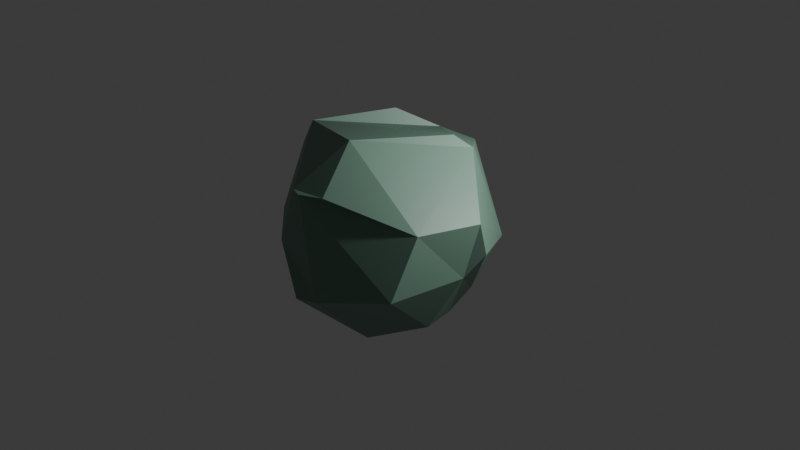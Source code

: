 # Source: lopoy_rocks13.blend  (saved by Blender 4.1.24; exported with 4.5.12 LTS)
import bpy
from mathutils import Matrix  # noqa: F401  (used for matrix-valued properties, if any)

bpy.ops.wm.read_factory_settings(use_empty=True)
scene = bpy.context.scene
scene.name = 'Scene'

# ---- collections
col_collection = bpy.data.collections.new('Collection'); scene.collection.children.link(col_collection)

# ---- materials (node trees are filled in below, after node groups)
mat_material_001 = bpy.data.materials.new('Material.001')
mat_material_001.use_transparent_shadow = False

# ---- material node trees
mat_material_001.use_nodes = True; mat_material_001.node_tree.nodes.clear()
_N = mat_material_001.node_tree.nodes; _L = mat_material_001.node_tree.links
n0 = _N.new('ShaderNodeBsdfPrincipled'); n0.name = 'Principled BSDF'; n0.location = (10, 300)
n0.inputs[0].default_value = (0.1578, 0.2799, 0.2156, 1.0)
n1 = _N.new('ShaderNodeOutputMaterial'); n1.name = 'Material Output'; n1.location = (300, 300)
_L.new(n0.outputs[0], n1.inputs[0])
n1.is_active_output = True

# ---- world
world_world = bpy.data.worlds.new('World'); scene.world = world_world
world_world.use_nodes = True; world_world.node_tree.nodes.clear()
_N = world_world.node_tree.nodes; _L = world_world.node_tree.links
n0 = _N.new('ShaderNodeOutputWorld'); n0.name = 'World Output'; n0.location = (300, 300)
n1 = _N.new('ShaderNodeBackground'); n1.name = 'Background'; n1.location = (10, 300)
n1.inputs[0].default_value = (0.05088, 0.05088, 0.05088, 1.0)
_L.new(n1.outputs[0], n0.inputs[0])
n0.is_active_output = True
world_world.color = (0.05088, 0.05088, 0.05088)
world_world.use_sun_shadow = False
world_world.sun_shadow_jitter_overblur = 0.0

# ---- lights
light_light = bpy.data.lights.new('Light', 'POINT')
light_light.transmission_factor = 0.0
light_light.energy = 1000.0
light_light.shadow_soft_size = 0.1
light_light.shadow_maximum_resolution = 0.006
light_light.use_absolute_resolution = True

# ---- meshes
me_icosphere = bpy.data.meshes.new('Icosphere')
me_icosphere.from_pydata([(0.3661, -0.3288, -1.705), (1.858, -0.1828, -0.9791), (-0.6365, -2.19, 0.01564), (-1.189, -0.2282, -0.9953), (-0.6561, 1.397, -0.07809), (0.9079, -1.613, 2.185), (-1.687, -0.3003, 1.406), (-0.6759, 1.682, 1.389), (0.2804, 2.17, 0.8611), (1.793, 0.2201, 1.785), (0.1851, -2.033, -1.752), (-0.01238, -2.33, -0.01028), (1.985, 0.3429, -1.058), (0.5642, -0.01975, -1.808), (-0.08324, -0.08186, -1.599), (-1.22, 1.32, 0.05633), (0.4447, 1.42, -0.6209), (2.024, 1.017, 1.093), (1.663, -0.418, 1.338), (-1.838, -0.1874, 1.042), (-1.177, -1.836, 0.7215), (-1.46, 1.188, 0.5821), (1.652, 1.352, 1.045), (1.45, -0.1069, 2.13), (0.5057, -1.571, 2.459), (0.7134, 0.7237, 2.826), (-0.4225, 0.2697, 2.765), (0.2864, 1.121, 2.619), (0.6461, 0.8931, 2.791), (-0.9775, -1.057, -0.8509), (-1.599, -1.596, 0.2305), (0.998, -1.358, 0.835), (-0.7285, -1.932, 1.526), (0.9031, -1.417, 1.573), (-0.3144, -2.037, 1.369)], [], [(0, 10, 14), (3, 19, 21), (6, 24, 26), (23, 9, 25), (17, 22, 8, 28, 25, 9), (21, 19, 6, 26, 27, 7), (20, 32, 24, 6), (18, 23, 5), (16, 4, 8, 22), (15, 3, 21), (19, 20, 6), (5, 33, 31, 18), (11, 1, 18, 31), (1, 12, 17, 9, 23, 18), (13, 16, 12), (0, 14, 15, 4, 16, 13), (14, 3, 15), (10, 11, 2), (11, 10, 1), (0, 13, 12, 1, 10), (4, 15, 21, 7), (7, 8, 4), (7, 27, 28, 8), (23, 25, 24, 5), (26, 24, 25), (25, 28, 27, 26), (3, 30, 19), (29, 2, 30), (29, 30, 3), (20, 30, 2), (10, 2, 29), (10, 29, 14), (14, 29, 3), (20, 19, 30), (11, 34, 32, 20, 2), (11, 31, 33, 34), (33, 5, 34), (24, 34, 5), (24, 32, 34), (22, 17, 12, 16)])
_uv = me_icosphere.uv_layers.new(name='UVMap')
_uv.uv.foreach_set('vector', [0.9091, 0.0, 0.9545, 0.07873, 0.8636, 0.07873, 0.8182, 0.1575, 0.8636, 0.2362, 0.7727, 0.2362, 0.0, 0.3149, 0.09091, 0.3149, 0.9048, 0.7765, 0.2727, 0.3149, 0.3636, 0.3149, 0.3182, 0.3937, 0.4091, 0.2362, 0.5, 0.2362, 0.5455, 0.3149, 0.5909, 0.3937, 0.4091, 0.3937, 0.3636, 0.3149, 0.7727, 0.2362, 0.8636, 0.2362, 0.9091, 0.3149, 0.9048, 0.7765, 0.718, 0.3937, 0.7273, 0.3149, 0.04546, 0.2362, 0.06818, 0.2756, 0.09091, 0.3149, 0.0, 0.3149, 0.2273, 0.2362, 0.2727, 0.3149, 0.1818, 0.3149, 0.5455, 0.1575, 0.6364, 0.1575, 0.5455, 0.3149, 0.5, 0.2362, 0.7273, 0.1575, 0.8182, 0.1575, 0.7727, 0.2362, 0.8636, 0.2362, 0.9545, 0.2362, 0.9091, 0.3149, 0.1818, 0.3149, 0.1932, 0.2559, 0.2045, 0.1968, 0.2273, 0.2362, 0.1818, 0.1575, 0.2727, 0.1575, 0.2273, 0.2362, 0.2045, 0.1968, 0.2727, 0.1575, 0.3636, 0.1575, 0.4091, 0.2362, 0.3636, 0.3149, 0.2727, 0.3149, 0.2273, 0.2362, 0.4091, 0.07873, 0.5455, 0.1575, 0.3636, 0.1575, 0.3636, 0.0, 0.7727, 0.07873, 0.7273, 0.1575, 0.6364, 0.1575, 0.5455, 0.1575, 0.4091, 0.07873, 0.7727, 0.07873, 0.8182, 0.1575, 0.7273, 0.1575, 0.1364, 0.07873, 0.1818, 0.1575, 0.09091, 0.1575, 0.1818, 0.1575, 0.1364, 0.07873, 0.2727, 0.1575, 0.3636, 0.0, 0.4091, 0.07873, 0.3636, 0.1575, 0.2727, 0.1575, 0.1364, 0.07873, 0.6364, 0.1575, 0.7273, 0.1575, 0.7727, 0.2362, 0.7273, 0.3149, 0.7273, 0.3149, 0.5455, 0.3149, 0.6364, 0.1575, 0.7273, 0.3149, 0.7727, 0.3937, 0.5909, 0.3937, 0.5455, 0.3149, 0.2727, 0.3149, 0.3182, 0.3937, 0.2433, 0.4204, 0.1818, 0.3149, 0.9048, 0.7765, 0.2433, 0.4204, 0.3182, 0.3937, 0.3182, 0.3937, 0.5909, 0.3937, 0.718, 0.3937, 0.9048, 0.7765, 0.8182, 0.1575, 0.0, 0.0, 0.8636, 0.2362, 0.0, 0.0, 0.0, 0.0, 0.0, 0.0, 0.0, 0.0, 0.0, 0.0, 0.8182, 0.1575, 0.4741, 0.3846, 0.0, 0.0, 0.0, 0.0, 0.1364, 0.07873, 0.0, 0.0, 0.0, 0.0, 0.1364, 0.07873, 0.0, 0.0, 0.8636, 0.07873, 0.8636, 0.07873, 0.0, 0.0, 0.8182, 0.1575, 0.4741, 0.3846, 0.8636, 0.2362, 0.0, 0.0, 0.1818, 0.1575, 0.0, 0.0, 0.06818, 0.2756, 0.04546, 0.2362, 0.0, 0.0, 0.1818, 0.1575, 0.2045, 0.1968, 0.1932, 0.2559, 0.0, 0.0, 0.1932, 0.2559, 0.1818, 0.3149, 0.0, 0.0, 0.2433, 0.4204, 0.0, 0.0, 0.1818, 0.3149, 0.2433, 0.4204, 0.06818, 0.2756, 0.0, 0.0, 0.5, 0.2362, 0.4091, 0.2362, 0.3636, 0.1575, 0.5455, 0.1575])
me_icosphere.materials.append(mat_material_001)
me_icosphere.update()

# ---- objects
ob_light = bpy.data.objects.new('Light', light_light)
ob_icosphere = bpy.data.objects.new('Icosphere', me_icosphere)

# ---- transforms, parenting, visibility, modifiers, constraints
ob_light.location = (4.076, 1.005, 5.904)
ob_light.rotation_euler = (0.6503, 0.05522, 1.866)
ob_light.lock_rotations_4d = False
ob_light.empty_display_type = 'ARROWS'
ob_light.color = (0.0, 0.0, 0.0, 0.0)
ob_light.lineart.crease_threshold = 0.0
ob_icosphere.location = (0.0, 0.0, 1.775)
ob_icosphere.rotation_euler = (-0.2542, 0.6134, -2.502)
ob_icosphere.scale = (0.916, 0.916, 0.916)

# ---- collection membership
col_collection.objects.link(ob_light)
col_collection.objects.link(ob_icosphere)

# ---- scene / render settings (as saved in the file)
scene.frame_start = 1; scene.frame_end = 250; scene.frame_set(1)
scene.render.engine = 'BLENDER_EEVEE_NEXT'
scene.cycles.sampling_pattern = 'TABULATED_SOBOL'
scene.eevee.ray_tracing_options.trace_max_roughness = 0.0
bpy.context.view_layer.update()

# ---- added for rendering (the .blend has no active camera): camera
cam_auto = bpy.data.cameras.new('AutoCamera')
cam_auto.lens = 50.0
cam_auto.sensor_width = 36.0
cam_auto.clip_end = 1000.0
ob_auto_camera = bpy.data.objects.new('AutoCamera', cam_auto)
scene.collection.objects.link(ob_auto_camera)
ob_auto_camera.location = (10.1908, -12.7633, 10.4585)
ob_auto_camera.rotation_euler = (1.09748, -7.21219e-08, 0.694738)
scene.camera = ob_auto_camera
bpy.context.view_layer.update()

